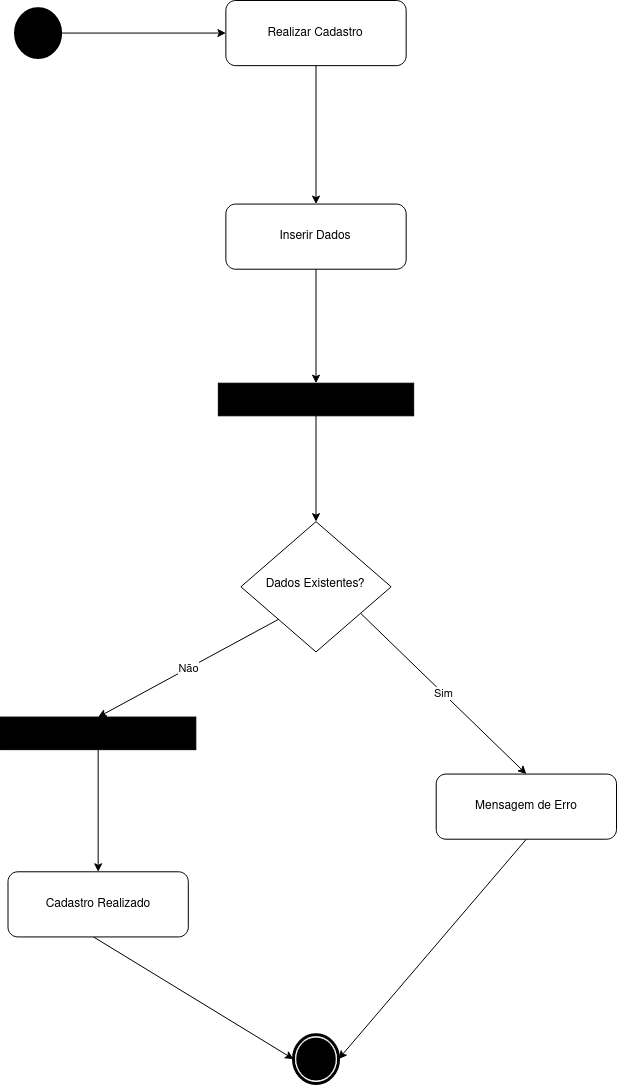

The diagram above was exported from draw.io. Its source (the exported page's mxGraphModel, read from the mxfile embedded in the PNG):
<mxGraphModel dx="4620" dy="1305" grid="0" gridSize="10" guides="1" tooltips="1" connect="1" arrows="1" fold="1" page="1" pageScale="1" pageWidth="1920" pageHeight="1200" math="0" shadow="0">
  <root>
    <mxCell id="0" />
    <mxCell id="1" parent="0" />
    <mxCell id="2" value="" style="group" vertex="1" connectable="0" parent="1">
      <mxGeometry x="-1318" y="45" width="616" height="1083" as="geometry" />
    </mxCell>
    <mxCell id="3" value="Dados Existentes?" style="rhombus;whiteSpace=wrap;html=1;shadow=0;fontFamily=Helvetica;fontSize=12;align=center;strokeWidth=1;spacing=6;spacingTop=-4;" vertex="1" parent="2">
      <mxGeometry x="240.39024390243904" y="521.1428571428572" width="150.2439024390244" height="130.2857142857143" as="geometry" />
    </mxCell>
    <mxCell id="4" value="" style="shape=mxgraph.bpmn.shape;html=1;verticalLabelPosition=bottom;labelBackgroundColor=#ffffff;verticalAlign=top;align=center;perimeter=ellipsePerimeter;outlineConnect=0;outline=end;symbol=terminate;" vertex="1" parent="2">
      <mxGeometry x="292.9756097560976" y="1034.1428571428573" width="45.07317073170732" height="48.85714285714286" as="geometry" />
    </mxCell>
    <mxCell id="5" value="" style="shape=mxgraph.bpmn.shape;html=1;verticalLabelPosition=bottom;labelBackgroundColor=#ffffff;verticalAlign=top;align=center;perimeter=ellipsePerimeter;outlineConnect=0;outline=end;symbol=general;fillColor=#000000;" vertex="1" parent="2">
      <mxGeometry x="15.02439024390244" y="8.142857142857144" width="45.07317073170732" height="48.85714285714286" as="geometry" />
    </mxCell>
    <mxCell id="6" value="&lt;font color=&quot;#FFFFFF&quot;&gt;&lt;br&gt;&lt;/font&gt;" style="rounded=0;whiteSpace=wrap;html=1;fillColor=#000000;" vertex="1" parent="2">
      <mxGeometry y="716.5714285714287" width="195.31707317073167" height="32.57142857142858" as="geometry" />
    </mxCell>
    <mxCell id="7" value="" style="endArrow=classic;html=1;exitX=0.473;exitY=0.998;exitDx=0;exitDy=0;entryX=0;entryY=0.5;entryDx=0;entryDy=0;exitPerimeter=0;" edge="1" parent="2" source="11" target="4">
      <mxGeometry width="50" height="50" relative="1" as="geometry">
        <mxPoint x="217.85365853658539" y="977.1428571428572" as="sourcePoint" />
        <mxPoint x="217.85365853658539" y="1083" as="targetPoint" />
      </mxGeometry>
    </mxCell>
    <mxCell id="8" value="" style="endArrow=classic;html=1;exitX=0.5;exitY=1;exitDx=0;exitDy=0;entryX=1;entryY=0.5;entryDx=0;entryDy=0;" edge="1" parent="2" source="12" target="4">
      <mxGeometry width="50" height="50" relative="1" as="geometry">
        <mxPoint x="524.7869268292682" y="851.7428571428571" as="sourcePoint" />
        <mxPoint x="524.7869268292682" y="957.6000000000001" as="targetPoint" />
      </mxGeometry>
    </mxCell>
    <mxCell id="9" value="" style="endArrow=classic;html=1;exitX=0.5;exitY=1;exitDx=0;exitDy=0;" edge="1" parent="2" source="15" target="3">
      <mxGeometry width="50" height="50" relative="1" as="geometry">
        <mxPoint x="165.26829268292684" y="460.0714285714286" as="sourcePoint" />
        <mxPoint x="165.26829268292684" y="565.9285714285716" as="targetPoint" />
      </mxGeometry>
    </mxCell>
    <mxCell id="10" value="" style="endArrow=classic;html=1;exitX=1;exitY=0.5;exitDx=0;exitDy=0;entryX=0;entryY=0.5;entryDx=0;entryDy=0;" edge="1" parent="2" source="5" target="14">
      <mxGeometry width="50" height="50" relative="1" as="geometry">
        <mxPoint x="105.17073170731706" y="48.85714285714286" as="sourcePoint" />
        <mxPoint x="105.17073170731706" y="154.71428571428572" as="targetPoint" />
      </mxGeometry>
    </mxCell>
    <mxCell id="11" value="Cadastro Realizado" style="rounded=1;whiteSpace=wrap;html=1;fontSize=12;glass=0;strokeWidth=1;shadow=0;" vertex="1" parent="2">
      <mxGeometry x="7.51219512195122" y="871.2857142857143" width="180.2926829268293" height="65.14285714285715" as="geometry" />
    </mxCell>
    <mxCell id="12" value="Mensagem de Erro" style="rounded=1;whiteSpace=wrap;html=1;fontSize=12;glass=0;strokeWidth=1;shadow=0;" vertex="1" parent="2">
      <mxGeometry x="435.70731707317077" y="773.5714285714287" width="180.2926829268293" height="65.14285714285715" as="geometry" />
    </mxCell>
    <mxCell id="13" value="Inserir Dados" style="rounded=1;whiteSpace=wrap;html=1;fontSize=12;glass=0;strokeWidth=1;shadow=0;" vertex="1" parent="2">
      <mxGeometry x="225.3658536585366" y="203.57142857142858" width="180.2926829268293" height="65.14285714285715" as="geometry" />
    </mxCell>
    <mxCell id="14" value="Realizar Cadastro" style="rounded=1;whiteSpace=wrap;html=1;fontSize=12;glass=0;strokeWidth=1;shadow=0;" vertex="1" parent="2">
      <mxGeometry x="225.3658536585366" width="180.2926829268293" height="65.14285714285715" as="geometry" />
    </mxCell>
    <mxCell id="15" value="&lt;font color=&quot;#FFFFFF&quot;&gt;&lt;br&gt;&lt;/font&gt;" style="rounded=0;whiteSpace=wrap;html=1;fillColor=#000000;" vertex="1" parent="2">
      <mxGeometry x="217.85365853658539" y="382.7142857142857" width="195.31707317073167" height="32.57142857142858" as="geometry" />
    </mxCell>
    <mxCell id="16" value="" style="endArrow=classic;html=1;exitX=0.5;exitY=1;exitDx=0;exitDy=0;" edge="1" parent="2" source="6" target="11">
      <mxGeometry width="50" height="50" relative="1" as="geometry">
        <mxPoint x="90.14634146341464" y="789.8571428571429" as="sourcePoint" />
        <mxPoint x="90.14634146341464" y="895.7142857142858" as="targetPoint" />
      </mxGeometry>
    </mxCell>
    <mxCell id="17" value="" style="endArrow=classic;html=1;exitX=0.5;exitY=1;exitDx=0;exitDy=0;entryX=0.5;entryY=0;entryDx=0;entryDy=0;" edge="1" parent="2" source="14" target="13">
      <mxGeometry width="50" height="50" relative="1" as="geometry">
        <mxPoint x="314.7609756097561" y="122.14285714285715" as="sourcePoint" />
        <mxPoint x="315.51219512195127" y="171.00000000000003" as="targetPoint" />
      </mxGeometry>
    </mxCell>
    <mxCell id="18" value="Sim" style="endArrow=classic;html=1;exitX=0.799;exitY=0.706;exitDx=0;exitDy=0;exitPerimeter=0;entryX=0.5;entryY=0;entryDx=0;entryDy=0;" edge="1" parent="2" source="3" target="12">
      <mxGeometry width="50" height="50" relative="1" as="geometry">
        <mxPoint x="495.8048780487805" y="639.2142857142858" as="sourcePoint" />
        <mxPoint x="450.7317073170732" y="708.4285714285716" as="targetPoint" />
      </mxGeometry>
    </mxCell>
    <mxCell id="19" value="" style="endArrow=classic;html=1;exitX=0.5;exitY=1;exitDx=0;exitDy=0;entryX=0.5;entryY=0;entryDx=0;entryDy=0;" edge="1" parent="2" source="13" target="15">
      <mxGeometry width="50" height="50" relative="1" as="geometry">
        <mxPoint x="165.26829268292684" y="268.7142857142857" as="sourcePoint" />
        <mxPoint x="165.26829268292684" y="374.5714285714286" as="targetPoint" />
      </mxGeometry>
    </mxCell>
    <mxCell id="20" value="Não" style="endArrow=classic;html=1;exitX=0;exitY=1;exitDx=0;exitDy=0;entryX=0.5;entryY=0;entryDx=0;entryDy=0;" edge="1" parent="2" source="3" target="6">
      <mxGeometry width="50" height="50" relative="1" as="geometry">
        <mxPoint x="150.2439024390244" y="586.2857142857143" as="sourcePoint" />
        <mxPoint x="165.26829268292684" y="724.7142857142858" as="targetPoint" />
      </mxGeometry>
    </mxCell>
  </root>
</mxGraphModel>